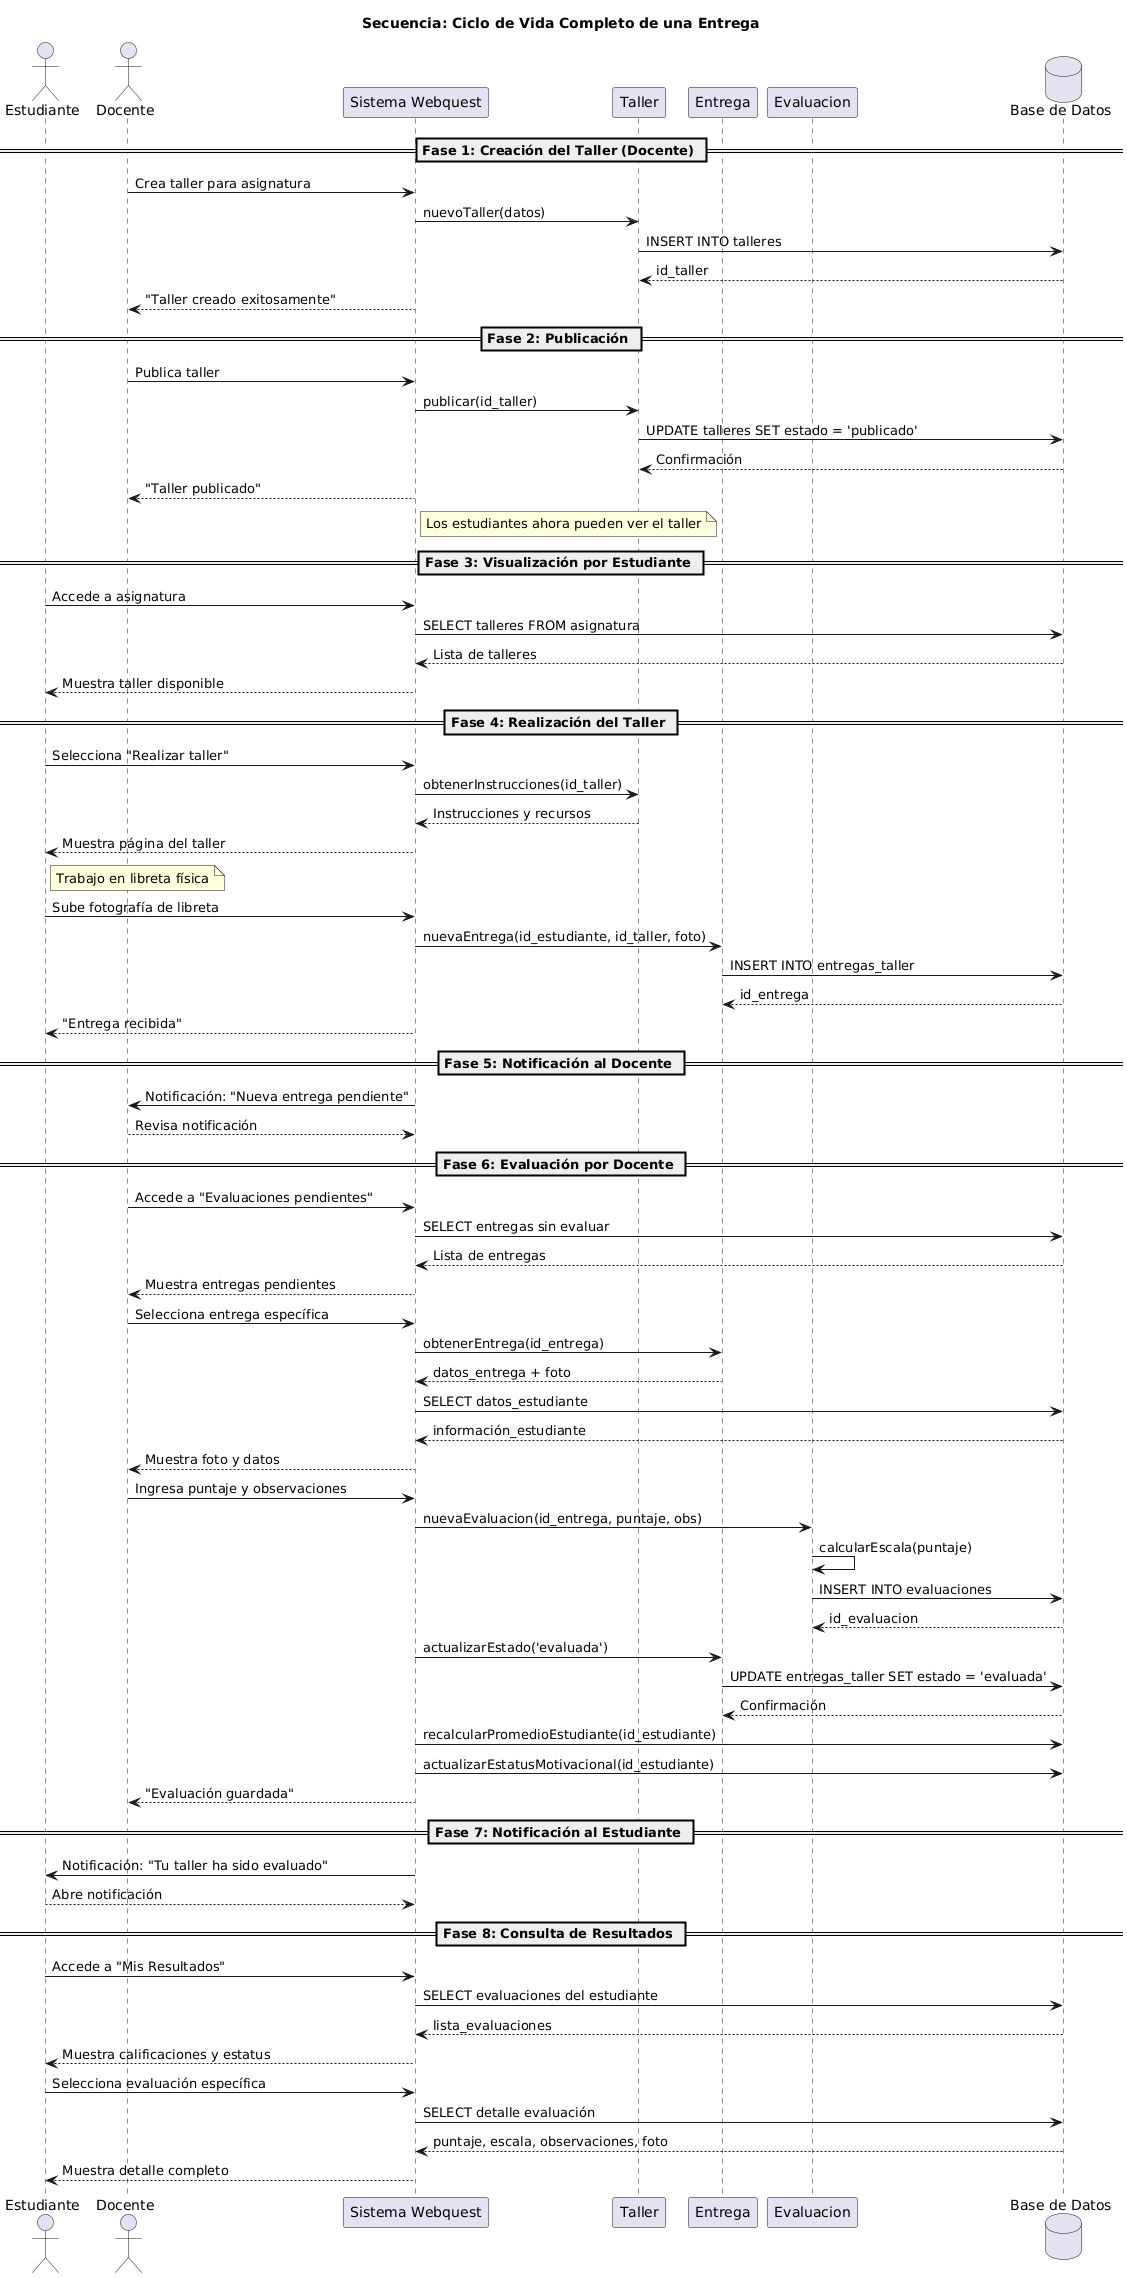

The diagram above was rendered by PlantUML. Its source (embedded in the PNG):
@startuml
title Secuencia: Ciclo de Vida Completo de una Entrega

actor Estudiante as E
actor Docente as D
participant "Sistema Webquest" as S
participant "Taller" as T
participant "Entrega" as Ent
participant "Evaluacion" as Ev
database "Base de Datos" as DB

== Fase 1: Creación del Taller (Docente) ==
D -> S: Crea taller para asignatura
S -> T: nuevoTaller(datos)
T -> DB: INSERT INTO talleres
DB --> T: id_taller
S --> D: "Taller creado exitosamente"

== Fase 2: Publicación ==
D -> S: Publica taller
S -> T: publicar(id_taller)
T -> DB: UPDATE talleres SET estado = 'publicado'
DB --> T: Confirmación
S --> D: "Taller publicado"
note right of S: Los estudiantes ahora pueden ver el taller

== Fase 3: Visualización por Estudiante ==
E -> S: Accede a asignatura
S -> DB: SELECT talleres FROM asignatura
DB --> S: Lista de talleres
S --> E: Muestra taller disponible

== Fase 4: Realización del Taller ==
E -> S: Selecciona "Realizar taller"
S -> T: obtenerInstrucciones(id_taller)
T --> S: Instrucciones y recursos
S --> E: Muestra página del taller

note right of E: Trabajo en libreta física

E -> S: Sube fotografía de libreta
S -> Ent: nuevaEntrega(id_estudiante, id_taller, foto)
Ent -> DB: INSERT INTO entregas_taller
DB --> Ent: id_entrega
S --> E: "Entrega recibida"

== Fase 5: Notificación al Docente ==
S -> D: Notificación: "Nueva entrega pendiente"
D --> S: Revisa notificación

== Fase 6: Evaluación por Docente ==
D -> S: Accede a "Evaluaciones pendientes"
S -> DB: SELECT entregas sin evaluar
DB --> S: Lista de entregas
S --> D: Muestra entregas pendientes

D -> S: Selecciona entrega específica
S -> Ent: obtenerEntrega(id_entrega)
Ent --> S: datos_entrega + foto
S -> DB: SELECT datos_estudiante
DB --> S: información_estudiante
S --> D: Muestra foto y datos

D -> S: Ingresa puntaje y observaciones
S -> Ev: nuevaEvaluacion(id_entrega, puntaje, obs)
Ev -> Ev: calcularEscala(puntaje)
Ev -> DB: INSERT INTO evaluaciones
DB --> Ev: id_evaluacion

S -> Ent: actualizarEstado('evaluada')
Ent -> DB: UPDATE entregas_taller SET estado = 'evaluada'
DB --> Ent: Confirmación

S -> DB: recalcularPromedioEstudiante(id_estudiante)
S -> DB: actualizarEstatusMotivacional(id_estudiante)

S --> D: "Evaluación guardada"

== Fase 7: Notificación al Estudiante ==
S -> E: Notificación: "Tu taller ha sido evaluado"
E --> S: Abre notificación

== Fase 8: Consulta de Resultados ==
E -> S: Accede a "Mis Resultados"
S -> DB: SELECT evaluaciones del estudiante
DB --> S: lista_evaluaciones
S --> E: Muestra calificaciones y estatus

E -> S: Selecciona evaluación específica
S -> DB: SELECT detalle evaluación
DB --> S: puntaje, escala, observaciones, foto
S --> E: Muestra detalle completo
@enduml